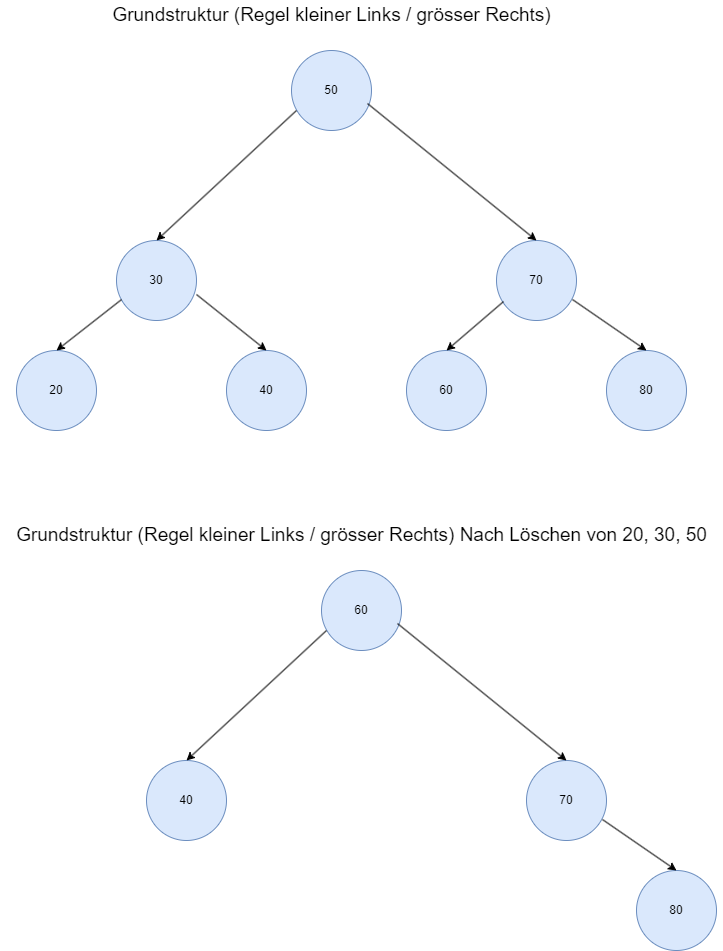

The diagram above was exported from draw.io. Its source (the exported page's mxGraphModel, read from the mxfile embedded in the PNG):
<mxGraphModel dx="1434" dy="858" grid="1" gridSize="10" guides="1" tooltips="1" connect="1" arrows="1" fold="1" page="1" pageScale="1" pageWidth="1169" pageHeight="827" math="0" shadow="0">
  <root>
    <mxCell id="0" />
    <mxCell id="1" parent="0" />
    <mxCell id="Wv41o1ttJm6gFwCZpFDx-1" value="50" style="ellipse;whiteSpace=wrap;html=1;aspect=fixed;fillColor=#dae8fc;strokeColor=#6c8ebf;" vertex="1" parent="1">
      <mxGeometry x="505" y="100" width="80" height="80" as="geometry" />
    </mxCell>
    <mxCell id="Wv41o1ttJm6gFwCZpFDx-2" value="30" style="ellipse;whiteSpace=wrap;html=1;aspect=fixed;fillColor=#dae8fc;strokeColor=#6c8ebf;" vertex="1" parent="1">
      <mxGeometry x="330" y="290" width="80" height="80" as="geometry" />
    </mxCell>
    <mxCell id="Wv41o1ttJm6gFwCZpFDx-3" value="70" style="ellipse;whiteSpace=wrap;html=1;aspect=fixed;fillColor=#dae8fc;strokeColor=#6c8ebf;" vertex="1" parent="1">
      <mxGeometry x="710" y="290" width="80" height="80" as="geometry" />
    </mxCell>
    <mxCell id="Wv41o1ttJm6gFwCZpFDx-4" value="20" style="ellipse;whiteSpace=wrap;html=1;aspect=fixed;fillColor=#dae8fc;strokeColor=#6c8ebf;" vertex="1" parent="1">
      <mxGeometry x="230" y="400" width="80" height="80" as="geometry" />
    </mxCell>
    <mxCell id="Wv41o1ttJm6gFwCZpFDx-5" value="40" style="ellipse;whiteSpace=wrap;html=1;aspect=fixed;fillColor=#dae8fc;strokeColor=#6c8ebf;" vertex="1" parent="1">
      <mxGeometry x="440" y="400" width="80" height="80" as="geometry" />
    </mxCell>
    <mxCell id="Wv41o1ttJm6gFwCZpFDx-6" value="60" style="ellipse;whiteSpace=wrap;html=1;aspect=fixed;fillColor=#dae8fc;strokeColor=#6c8ebf;" vertex="1" parent="1">
      <mxGeometry x="620" y="400" width="80" height="80" as="geometry" />
    </mxCell>
    <mxCell id="Wv41o1ttJm6gFwCZpFDx-7" value="80" style="ellipse;whiteSpace=wrap;html=1;aspect=fixed;fillColor=#dae8fc;strokeColor=#6c8ebf;" vertex="1" parent="1">
      <mxGeometry x="820" y="400" width="80" height="80" as="geometry" />
    </mxCell>
    <mxCell id="Wv41o1ttJm6gFwCZpFDx-8" value="" style="endArrow=classic;html=1;rounded=0;entryX=0.5;entryY=0;entryDx=0;entryDy=0;" edge="1" parent="1" target="Wv41o1ttJm6gFwCZpFDx-2">
      <mxGeometry width="50" height="50" relative="1" as="geometry">
        <mxPoint x="510" y="160" as="sourcePoint" />
        <mxPoint x="340" y="240" as="targetPoint" />
      </mxGeometry>
    </mxCell>
    <mxCell id="Wv41o1ttJm6gFwCZpFDx-9" value="" style="endArrow=classic;html=1;rounded=0;exitX=0.95;exitY=0.663;exitDx=0;exitDy=0;exitPerimeter=0;entryX=0.5;entryY=0;entryDx=0;entryDy=0;" edge="1" parent="1" source="Wv41o1ttJm6gFwCZpFDx-1" target="Wv41o1ttJm6gFwCZpFDx-3">
      <mxGeometry width="50" height="50" relative="1" as="geometry">
        <mxPoint x="630" y="340" as="sourcePoint" />
        <mxPoint x="680" y="290" as="targetPoint" />
      </mxGeometry>
    </mxCell>
    <mxCell id="Wv41o1ttJm6gFwCZpFDx-10" value="" style="endArrow=classic;html=1;rounded=0;exitX=0.063;exitY=0.738;exitDx=0;exitDy=0;exitPerimeter=0;entryX=0.5;entryY=0;entryDx=0;entryDy=0;" edge="1" parent="1" source="Wv41o1ttJm6gFwCZpFDx-2" target="Wv41o1ttJm6gFwCZpFDx-4">
      <mxGeometry width="50" height="50" relative="1" as="geometry">
        <mxPoint x="190" y="610" as="sourcePoint" />
        <mxPoint x="240" y="560" as="targetPoint" />
      </mxGeometry>
    </mxCell>
    <mxCell id="Wv41o1ttJm6gFwCZpFDx-11" value="" style="endArrow=classic;html=1;rounded=0;exitX=1;exitY=0.675;exitDx=0;exitDy=0;exitPerimeter=0;entryX=0.5;entryY=0;entryDx=0;entryDy=0;" edge="1" parent="1" source="Wv41o1ttJm6gFwCZpFDx-2" target="Wv41o1ttJm6gFwCZpFDx-5">
      <mxGeometry width="50" height="50" relative="1" as="geometry">
        <mxPoint x="490" y="580" as="sourcePoint" />
        <mxPoint x="540" y="530" as="targetPoint" />
      </mxGeometry>
    </mxCell>
    <mxCell id="Wv41o1ttJm6gFwCZpFDx-12" value="" style="endArrow=classic;html=1;rounded=0;exitX=0.088;exitY=0.763;exitDx=0;exitDy=0;exitPerimeter=0;entryX=0.5;entryY=0;entryDx=0;entryDy=0;" edge="1" parent="1" source="Wv41o1ttJm6gFwCZpFDx-3" target="Wv41o1ttJm6gFwCZpFDx-6">
      <mxGeometry width="50" height="50" relative="1" as="geometry">
        <mxPoint x="810" y="530" as="sourcePoint" />
        <mxPoint x="860" y="480" as="targetPoint" />
      </mxGeometry>
    </mxCell>
    <mxCell id="Wv41o1ttJm6gFwCZpFDx-13" value="" style="endArrow=classic;html=1;rounded=0;exitX=0.95;exitY=0.738;exitDx=0;exitDy=0;exitPerimeter=0;entryX=0.5;entryY=0;entryDx=0;entryDy=0;" edge="1" parent="1" source="Wv41o1ttJm6gFwCZpFDx-3" target="Wv41o1ttJm6gFwCZpFDx-7">
      <mxGeometry width="50" height="50" relative="1" as="geometry">
        <mxPoint x="1020" y="440" as="sourcePoint" />
        <mxPoint x="1070" y="390" as="targetPoint" />
      </mxGeometry>
    </mxCell>
    <mxCell id="Wv41o1ttJm6gFwCZpFDx-14" value="Grundstruktur (Regel kleiner Links / grösser Rechts)" style="text;html=1;align=center;verticalAlign=middle;whiteSpace=wrap;rounded=0;fontSize=19;" vertex="1" parent="1">
      <mxGeometry x="297.5" y="50" width="495" height="30" as="geometry" />
    </mxCell>
    <mxCell id="Wv41o1ttJm6gFwCZpFDx-15" value="60" style="ellipse;whiteSpace=wrap;html=1;aspect=fixed;fillColor=#dae8fc;strokeColor=#6c8ebf;" vertex="1" parent="1">
      <mxGeometry x="535" y="620" width="80" height="80" as="geometry" />
    </mxCell>
    <mxCell id="Wv41o1ttJm6gFwCZpFDx-17" value="70" style="ellipse;whiteSpace=wrap;html=1;aspect=fixed;fillColor=#dae8fc;strokeColor=#6c8ebf;" vertex="1" parent="1">
      <mxGeometry x="740" y="810" width="80" height="80" as="geometry" />
    </mxCell>
    <mxCell id="Wv41o1ttJm6gFwCZpFDx-19" value="40" style="ellipse;whiteSpace=wrap;html=1;aspect=fixed;fillColor=#dae8fc;strokeColor=#6c8ebf;" vertex="1" parent="1">
      <mxGeometry x="360" y="810" width="80" height="80" as="geometry" />
    </mxCell>
    <mxCell id="Wv41o1ttJm6gFwCZpFDx-21" value="80" style="ellipse;whiteSpace=wrap;html=1;aspect=fixed;fillColor=#dae8fc;strokeColor=#6c8ebf;" vertex="1" parent="1">
      <mxGeometry x="850" y="920" width="80" height="80" as="geometry" />
    </mxCell>
    <mxCell id="Wv41o1ttJm6gFwCZpFDx-22" value="" style="endArrow=classic;html=1;rounded=0;entryX=0.5;entryY=0;entryDx=0;entryDy=0;" edge="1" parent="1">
      <mxGeometry width="50" height="50" relative="1" as="geometry">
        <mxPoint x="540" y="680" as="sourcePoint" />
        <mxPoint x="400" y="810" as="targetPoint" />
      </mxGeometry>
    </mxCell>
    <mxCell id="Wv41o1ttJm6gFwCZpFDx-23" value="" style="endArrow=classic;html=1;rounded=0;exitX=0.95;exitY=0.663;exitDx=0;exitDy=0;exitPerimeter=0;entryX=0.5;entryY=0;entryDx=0;entryDy=0;" edge="1" parent="1" source="Wv41o1ttJm6gFwCZpFDx-15" target="Wv41o1ttJm6gFwCZpFDx-17">
      <mxGeometry width="50" height="50" relative="1" as="geometry">
        <mxPoint x="660" y="860" as="sourcePoint" />
        <mxPoint x="710" y="810" as="targetPoint" />
      </mxGeometry>
    </mxCell>
    <mxCell id="Wv41o1ttJm6gFwCZpFDx-27" value="" style="endArrow=classic;html=1;rounded=0;exitX=0.95;exitY=0.738;exitDx=0;exitDy=0;exitPerimeter=0;entryX=0.5;entryY=0;entryDx=0;entryDy=0;" edge="1" parent="1" source="Wv41o1ttJm6gFwCZpFDx-17" target="Wv41o1ttJm6gFwCZpFDx-21">
      <mxGeometry width="50" height="50" relative="1" as="geometry">
        <mxPoint x="1050" y="960" as="sourcePoint" />
        <mxPoint x="1100" y="910" as="targetPoint" />
      </mxGeometry>
    </mxCell>
    <mxCell id="Wv41o1ttJm6gFwCZpFDx-28" value="Grundstruktur (Regel kleiner Links / grösser Rechts) Nach Löschen von 20, 30, 50" style="text;html=1;align=center;verticalAlign=middle;whiteSpace=wrap;rounded=0;fontSize=19;" vertex="1" parent="1">
      <mxGeometry x="213.75" y="570" width="722.5" height="30" as="geometry" />
    </mxCell>
  </root>
</mxGraphModel>